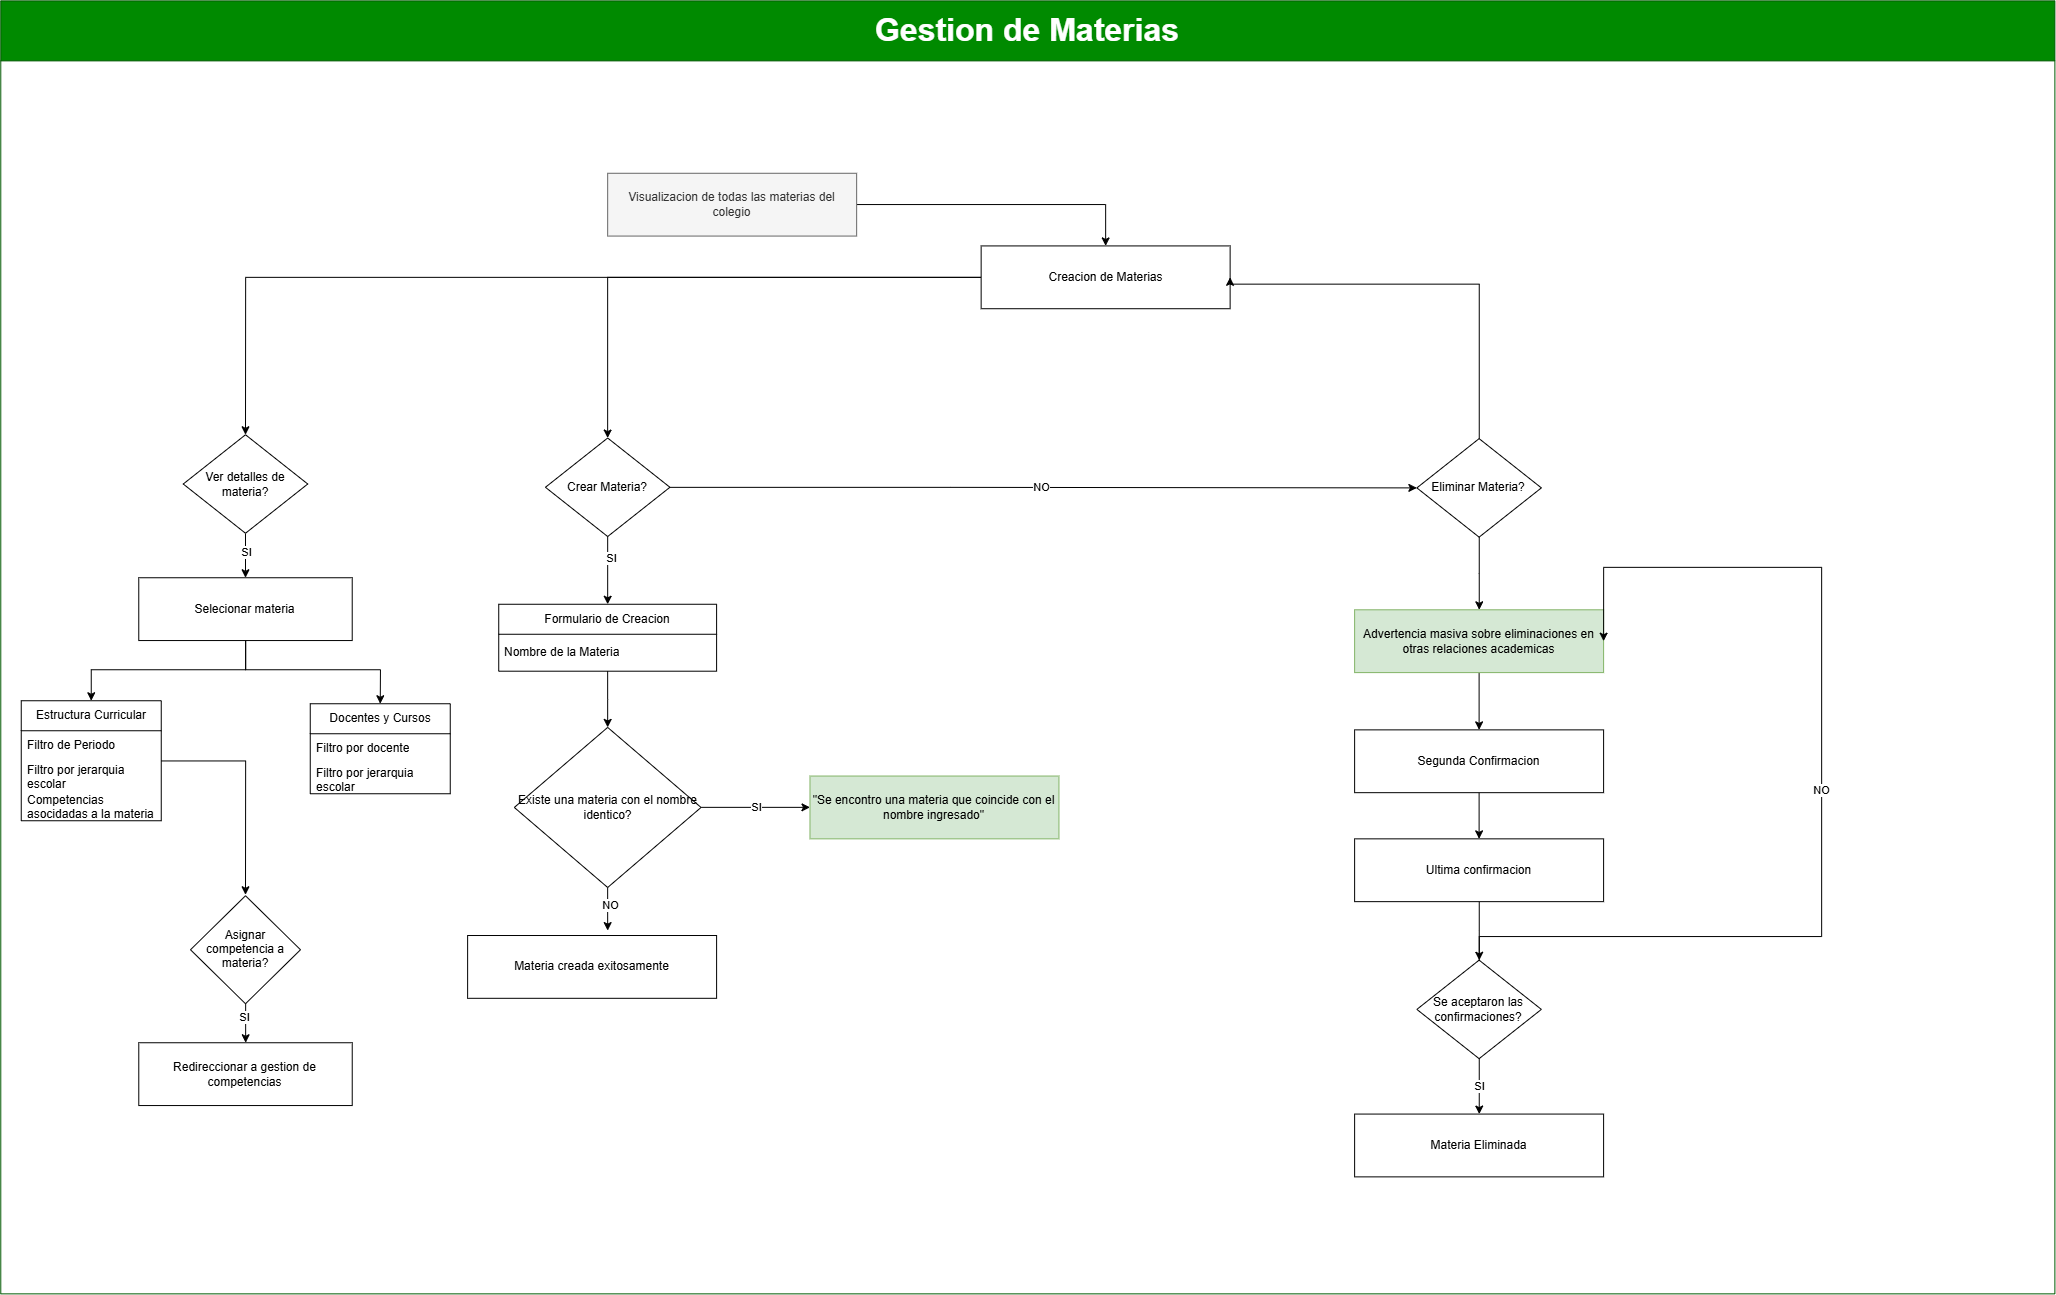

The diagram above was exported from draw.io. Its source (the exported page's mxGraphModel, read from the mxfile embedded in the PNG):
<mxGraphModel dx="10024" dy="2937" grid="0" gridSize="10" guides="1" tooltips="1" connect="1" arrows="1" fold="1" page="1" pageScale="1" pageWidth="827" pageHeight="1169" math="0" shadow="0">
  <root>
    <mxCell id="0" />
    <mxCell id="1" parent="0" />
    <mxCell id="2" parent="1" style="swimlane;whiteSpace=wrap;html=1;startSize=60;fillColor=#008a00;fontColor=#ffffff;strokeColor=#005700;" value="&lt;font style=&quot;font-size: 32px;&quot;&gt;Gestion de Materias&lt;/font&gt;" vertex="1">
      <mxGeometry height="1292.9898648648648" width="2054.1017964071857" x="18577.52994011976" y="1034.1165540540542" as="geometry" />
    </mxCell>
    <mxCell id="3" edge="1" parent="2" source="5" style="edgeStyle=orthogonalEdgeStyle;rounded=0;orthogonalLoop=1;jettySize=auto;html=1;" target="7" value="">
      <mxGeometry relative="1" as="geometry" />
    </mxCell>
    <mxCell id="4" edge="1" parent="2" source="5" style="edgeStyle=orthogonalEdgeStyle;rounded=0;orthogonalLoop=1;jettySize=auto;html=1;entryX=0.5;entryY=0;entryDx=0;entryDy=0;" target="36">
      <mxGeometry relative="1" as="geometry" />
    </mxCell>
    <mxCell id="5" parent="2" style="rounded=0;whiteSpace=wrap;html=1;" value="Creacion de Materias" vertex="1">
      <mxGeometry height="62.80236486486486" width="248.98203592814372" x="980.3667664670659" y="245.05236486486484" as="geometry" />
    </mxCell>
    <mxCell id="6" edge="1" parent="2" source="33" style="edgeStyle=orthogonalEdgeStyle;rounded=0;orthogonalLoop=1;jettySize=auto;html=1;" target="5" value="">
      <mxGeometry relative="1" as="geometry" />
    </mxCell>
    <mxCell id="7" parent="2" style="rhombus;whiteSpace=wrap;html=1;" value="Crear Materia?" vertex="1">
      <mxGeometry height="98.51351351351352" width="124.49101796407186" x="544.6482035928144" y="437.1537162162162" as="geometry" />
    </mxCell>
    <mxCell id="8" edge="1" parent="2" source="7" style="edgeStyle=orthogonalEdgeStyle;rounded=0;orthogonalLoop=1;jettySize=auto;html=1;entryX=0;entryY=0.5;entryDx=0;entryDy=0;" target="22" value="NO">
      <mxGeometry relative="1" as="geometry">
        <Array as="points">
          <mxPoint x="949.2440119760479" y="486.41047297297297" />
          <mxPoint x="949.2440119760479" y="486.41047297297297" />
        </Array>
      </mxGeometry>
    </mxCell>
    <mxCell id="9" edge="1" parent="2" source="10" style="edgeStyle=orthogonalEdgeStyle;rounded=0;orthogonalLoop=1;jettySize=auto;html=1;entryX=0.5;entryY=0;entryDx=0;entryDy=0;" target="17">
      <mxGeometry relative="1" as="geometry" />
    </mxCell>
    <mxCell id="10" parent="2" style="swimlane;fontStyle=0;childLayout=stackLayout;horizontal=1;startSize=30;horizontalStack=0;resizeParent=1;resizeParentMax=0;resizeLast=0;collapsible=1;marginBottom=0;whiteSpace=wrap;html=1;" value="Formulario de Creacion" vertex="1">
      <mxGeometry height="66.94256756756756" width="217.85928143712576" x="497.96407185628743" y="603.3952702702702" as="geometry" />
    </mxCell>
    <mxCell id="11" parent="10" style="text;strokeColor=none;fillColor=none;align=left;verticalAlign=middle;spacingLeft=4;spacingRight=4;overflow=hidden;points=[[0,0.5],[1,0.5]];portConstraint=eastwest;rotatable=0;whiteSpace=wrap;html=1;" value="Nombre de la Materia" vertex="1">
      <mxGeometry height="36.942567567567565" width="217.85928143712576" y="30" as="geometry" />
    </mxCell>
    <mxCell id="12" edge="1" parent="2" source="7" style="edgeStyle=orthogonalEdgeStyle;rounded=0;orthogonalLoop=1;jettySize=auto;html=1;exitX=0.5;exitY=1;exitDx=0;exitDy=0;entryX=0.5;entryY=0;entryDx=0;entryDy=0;" target="10" value="">
      <mxGeometry relative="1" as="geometry">
        <mxPoint x="451.27994011976045" y="529.5101351351351" as="sourcePoint" />
        <mxPoint x="451.27994011976045" y="596.0067567567568" as="targetPoint" />
      </mxGeometry>
    </mxCell>
    <mxCell id="13" connectable="0" parent="12" style="edgeLabel;html=1;align=center;verticalAlign=middle;resizable=0;points=[];" value="SI" vertex="1">
      <mxGeometry relative="1" x="-0.3883" y="2" as="geometry">
        <mxPoint as="offset" />
      </mxGeometry>
    </mxCell>
    <mxCell id="14" edge="1" parent="2" source="17" style="edgeStyle=orthogonalEdgeStyle;rounded=0;orthogonalLoop=1;jettySize=auto;html=1;" target="18" value="SI">
      <mxGeometry relative="1" as="geometry" />
    </mxCell>
    <mxCell id="15" edge="1" parent="2" source="17" style="edgeStyle=orthogonalEdgeStyle;rounded=0;orthogonalLoop=1;jettySize=auto;html=1;" value="">
      <mxGeometry relative="1" as="geometry">
        <mxPoint x="606.8937125748503" y="929.7212837837837" as="targetPoint" />
      </mxGeometry>
    </mxCell>
    <mxCell id="16" connectable="0" parent="15" style="edgeLabel;html=1;align=center;verticalAlign=middle;resizable=0;points=[];" value="NO" vertex="1">
      <mxGeometry relative="1" x="-0.2375" y="1" as="geometry">
        <mxPoint as="offset" />
      </mxGeometry>
    </mxCell>
    <mxCell id="17" parent="2" style="rhombus;whiteSpace=wrap;html=1;" value="Existe una materia con el nombre identico?" vertex="1">
      <mxGeometry height="160.08445945945945" width="186.73652694610777" x="513.5254491017964" y="726.5371621621621" as="geometry" />
    </mxCell>
    <mxCell id="18" parent="2" style="rounded=0;whiteSpace=wrap;html=1;fillColor=#d5e8d4;strokeColor=#82b366;" value="&quot;Se encontro una materia que coincide con el nombre ingresado&quot;" vertex="1">
      <mxGeometry height="62.80236486486486" width="248.98203592814372" x="809.1916167664671" y="775.1782094594594" as="geometry" />
    </mxCell>
    <mxCell id="19" parent="2" style="rounded=0;whiteSpace=wrap;html=1;" value="Materia creada exitosamente" vertex="1">
      <mxGeometry height="62.80236486486486" width="248.98203592814372" x="466.84131736526945" y="934.6469594594594" as="geometry" />
    </mxCell>
    <mxCell id="20" edge="1" parent="2" source="22" style="edgeStyle=orthogonalEdgeStyle;rounded=0;orthogonalLoop=1;jettySize=auto;html=1;entryX=1;entryY=0.5;entryDx=0;entryDy=0;" target="5">
      <mxGeometry relative="1" as="geometry">
        <Array as="points">
          <mxPoint x="1478.3308383233532" y="283.22635135135135" />
          <mxPoint x="1229.3488023952095" y="283.22635135135135" />
        </Array>
      </mxGeometry>
    </mxCell>
    <mxCell id="21" edge="1" parent="2" source="22" style="edgeStyle=orthogonalEdgeStyle;rounded=0;orthogonalLoop=1;jettySize=auto;html=1;" target="24" value="">
      <mxGeometry relative="1" as="geometry" />
    </mxCell>
    <mxCell id="22" parent="2" style="rhombus;whiteSpace=wrap;html=1;" value="Eliminar Materia?" vertex="1">
      <mxGeometry height="98.51351351351352" width="124.49101796407186" x="1416.0853293413172" y="437.7694256756757" as="geometry" />
    </mxCell>
    <mxCell id="23" edge="1" parent="2" source="24" style="edgeStyle=orthogonalEdgeStyle;rounded=0;orthogonalLoop=1;jettySize=auto;html=1;" target="26" value="">
      <mxGeometry relative="1" as="geometry" />
    </mxCell>
    <mxCell id="24" parent="2" style="rounded=0;whiteSpace=wrap;html=1;fillColor=#d5e8d4;strokeColor=#82b366;" value="Advertencia masiva sobre eliminaciones en otras relaciones academicas" vertex="1">
      <mxGeometry height="62.80236486486486" width="248.98203592814372" x="1353.8398203592815" y="608.9366554054054" as="geometry" />
    </mxCell>
    <mxCell id="25" edge="1" parent="2" source="26" style="edgeStyle=orthogonalEdgeStyle;rounded=0;orthogonalLoop=1;jettySize=auto;html=1;" target="28" value="">
      <mxGeometry relative="1" as="geometry" />
    </mxCell>
    <mxCell id="26" parent="2" style="rounded=0;whiteSpace=wrap;html=1;" value="Segunda Confirmacion" vertex="1">
      <mxGeometry height="62.80236486486486" width="248.98203592814372" x="1353.8398203592815" y="729" as="geometry" />
    </mxCell>
    <mxCell id="27" edge="1" parent="2" source="28" style="edgeStyle=orthogonalEdgeStyle;rounded=0;orthogonalLoop=1;jettySize=auto;html=1;" target="30" value="">
      <mxGeometry relative="1" as="geometry" />
    </mxCell>
    <mxCell id="28" parent="2" style="rounded=0;whiteSpace=wrap;html=1;" value="Ultima confirmacion" vertex="1">
      <mxGeometry height="62.80236486486486" width="248.98203592814372" x="1353.8398203592815" y="837.9805743243243" as="geometry" />
    </mxCell>
    <mxCell id="29" edge="1" parent="2" source="30" style="edgeStyle=orthogonalEdgeStyle;rounded=0;orthogonalLoop=1;jettySize=auto;html=1;" target="31" value="SI">
      <mxGeometry relative="1" as="geometry" />
    </mxCell>
    <mxCell id="30" parent="2" style="rhombus;whiteSpace=wrap;html=1;" value="Se aceptaron las confirmaciones?" vertex="1">
      <mxGeometry height="98.51351351351352" width="124.49101796407186" x="1416.0853293413172" y="959.2753378378378" as="geometry" />
    </mxCell>
    <mxCell id="31" parent="2" style="rounded=0;whiteSpace=wrap;html=1;" value="Materia Eliminada" vertex="1">
      <mxGeometry height="62.80236486486486" width="248.98203592814372" x="1353.8398203592815" y="1113.2027027027027" as="geometry" />
    </mxCell>
    <mxCell id="32" edge="1" parent="2" source="30" style="edgeStyle=orthogonalEdgeStyle;rounded=0;orthogonalLoop=1;jettySize=auto;html=1;entryX=1;entryY=0.5;entryDx=0;entryDy=0;" target="24" value="NO">
      <mxGeometry relative="1" as="geometry">
        <Array as="points">
          <mxPoint x="1820.681137724551" y="935.8783783783783" />
          <mxPoint x="1820.681137724551" y="566.4527027027027" />
        </Array>
      </mxGeometry>
    </mxCell>
    <mxCell id="33" parent="2" style="rounded=0;whiteSpace=wrap;html=1;fillColor=#f5f5f5;fontColor=#333333;strokeColor=#666666;" value="Visualizacion de todas las materias del colegio" vertex="1">
      <mxGeometry height="62.80236486486486" width="248.98203592814372" x="606.8937125748503" y="172.39864864864865" as="geometry" />
    </mxCell>
    <mxCell id="34" edge="1" parent="2" source="36" style="edgeStyle=orthogonalEdgeStyle;rounded=0;orthogonalLoop=1;jettySize=auto;html=1;" target="38" value="">
      <mxGeometry relative="1" as="geometry" />
    </mxCell>
    <mxCell id="35" connectable="0" parent="34" style="edgeLabel;html=1;align=center;verticalAlign=middle;resizable=0;points=[];" value="SI" vertex="1">
      <mxGeometry relative="1" x="-0.2652" y="-1" as="geometry">
        <mxPoint y="1" as="offset" />
      </mxGeometry>
    </mxCell>
    <mxCell id="36" parent="2" style="rhombus;whiteSpace=wrap;html=1;" value="Ver detalles de materia?" vertex="1">
      <mxGeometry height="98.51351351351352" width="124.49101796407186" x="182.47005988024102" y="433.8834459459458" as="geometry" />
    </mxCell>
    <mxCell id="37" edge="1" parent="2" source="38" style="edgeStyle=orthogonalEdgeStyle;rounded=0;orthogonalLoop=1;jettySize=auto;html=1;entryX=0.5;entryY=0;entryDx=0;entryDy=0;" target="40">
      <mxGeometry relative="1" as="geometry">
        <Array as="points">
          <mxPoint x="244.73" y="668.77" />
          <mxPoint x="90.47" y="668.77" />
        </Array>
      </mxGeometry>
    </mxCell>
    <mxCell id="38" parent="2" style="rounded=0;whiteSpace=wrap;html=1;" value="Selecionar materia" vertex="1">
      <mxGeometry height="62.8" width="213.45" x="137.99" y="576.88" as="geometry" />
    </mxCell>
    <mxCell id="39" edge="1" parent="2" source="40" style="edgeStyle=orthogonalEdgeStyle;rounded=0;orthogonalLoop=1;jettySize=auto;html=1;entryX=0.5;entryY=0;entryDx=0;entryDy=0;">
      <mxGeometry relative="1" as="geometry">
        <mxPoint x="244.71505988024" y="893.8834459459458" as="targetPoint" />
      </mxGeometry>
    </mxCell>
    <mxCell id="40" parent="2" style="swimlane;fontStyle=0;childLayout=stackLayout;horizontal=1;startSize=30;horizontalStack=0;resizeParent=1;resizeParentMax=0;resizeLast=0;collapsible=1;marginBottom=0;whiteSpace=wrap;html=1;" value="Estructura Curricular" vertex="1">
      <mxGeometry height="120" width="140" x="20.470059880241024" y="699.8834459459458" as="geometry" />
    </mxCell>
    <mxCell id="41" parent="40" style="text;strokeColor=none;fillColor=none;align=left;verticalAlign=middle;spacingLeft=4;spacingRight=4;overflow=hidden;points=[[0,0.5],[1,0.5]];portConstraint=eastwest;rotatable=0;whiteSpace=wrap;html=1;" value="Filtro de Periodo" vertex="1">
      <mxGeometry height="30" width="140" y="30" as="geometry" />
    </mxCell>
    <mxCell id="42" parent="40" style="text;strokeColor=none;fillColor=none;align=left;verticalAlign=middle;spacingLeft=4;spacingRight=4;overflow=hidden;points=[[0,0.5],[1,0.5]];portConstraint=eastwest;rotatable=0;whiteSpace=wrap;html=1;" value="Filtro por jerarquia escolar" vertex="1">
      <mxGeometry height="30" width="140" y="60" as="geometry" />
    </mxCell>
    <mxCell id="43" parent="40" style="text;strokeColor=none;fillColor=none;align=left;verticalAlign=middle;spacingLeft=4;spacingRight=4;overflow=hidden;points=[[0,0.5],[1,0.5]];portConstraint=eastwest;rotatable=0;whiteSpace=wrap;html=1;" value="Competencias asocidadas a la materia" vertex="1">
      <mxGeometry height="30" width="140" y="90" as="geometry" />
    </mxCell>
    <mxCell id="44" parent="2" style="rounded=0;whiteSpace=wrap;html=1;" value="Redireccionar a gestion de competencias" vertex="1">
      <mxGeometry height="62.8" width="213.45" x="138.00005988024103" y="1041.8834459459458" as="geometry" />
    </mxCell>
    <mxCell id="45" edge="1" parent="2" source="47" style="edgeStyle=orthogonalEdgeStyle;rounded=0;orthogonalLoop=1;jettySize=auto;html=1;" target="44" value="">
      <mxGeometry relative="1" as="geometry" />
    </mxCell>
    <mxCell id="46" connectable="0" parent="45" style="edgeLabel;html=1;align=center;verticalAlign=middle;resizable=0;points=[];" value="SI" vertex="1">
      <mxGeometry relative="1" x="-0.4853" y="-3" as="geometry">
        <mxPoint as="offset" />
      </mxGeometry>
    </mxCell>
    <mxCell id="47" parent="2" style="rhombus;whiteSpace=wrap;html=1;shapeInside=1;" value="Asignar competencia a materia?" vertex="1">
      <mxGeometry height="108" width="110" x="189.72005988024102" y="894.8834459459458" as="geometry" />
    </mxCell>
    <mxCell id="48" parent="1" style="swimlane;fontStyle=0;childLayout=stackLayout;horizontal=1;startSize=30;horizontalStack=0;resizeParent=1;resizeParentMax=0;resizeLast=0;collapsible=1;marginBottom=0;whiteSpace=wrap;html=1;" value="Docentes y Cursos" vertex="1">
      <mxGeometry height="90" width="140" x="18887" y="1737" as="geometry" />
    </mxCell>
    <mxCell id="49" parent="48" style="text;strokeColor=none;fillColor=none;align=left;verticalAlign=middle;spacingLeft=4;spacingRight=4;overflow=hidden;points=[[0,0.5],[1,0.5]];portConstraint=eastwest;rotatable=0;whiteSpace=wrap;html=1;" value="Filtro por docente" vertex="1">
      <mxGeometry height="30" width="140" y="30" as="geometry" />
    </mxCell>
    <mxCell id="50" parent="48" style="text;strokeColor=none;fillColor=none;align=left;verticalAlign=middle;spacingLeft=4;spacingRight=4;overflow=hidden;points=[[0,0.5],[1,0.5]];portConstraint=eastwest;rotatable=0;whiteSpace=wrap;html=1;" value="Filtro por jerarquia escolar" vertex="1">
      <mxGeometry height="30" width="140" y="60" as="geometry" />
    </mxCell>
    <mxCell id="51" edge="1" parent="1" source="38" style="edgeStyle=orthogonalEdgeStyle;rounded=0;orthogonalLoop=1;jettySize=auto;html=1;entryX=0.5;entryY=0;entryDx=0;entryDy=0;" target="48">
      <mxGeometry relative="1" as="geometry">
        <Array as="points">
          <mxPoint x="18822.25" y="1703" />
          <mxPoint x="18957" y="1703" />
        </Array>
      </mxGeometry>
    </mxCell>
  </root>
</mxGraphModel>